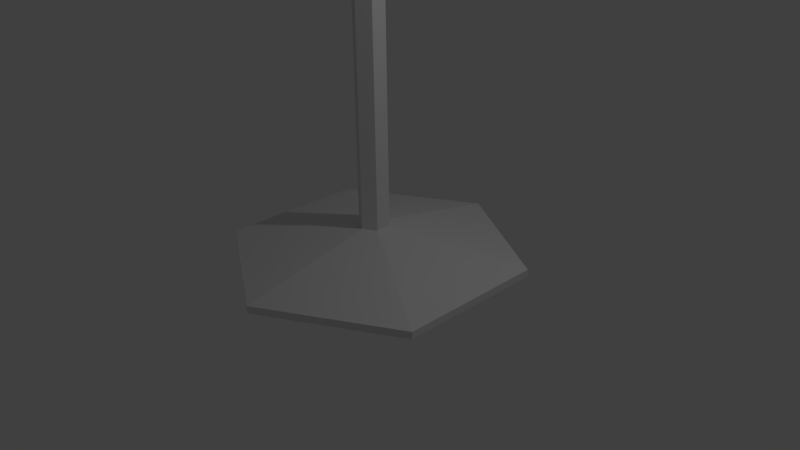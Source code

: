 # Source: verre.blend  (saved by Blender 2.76.0; exported with 4.5.12 LTS)
import bpy
from mathutils import Matrix  # noqa: F401  (used for matrix-valued properties, if any)

bpy.ops.wm.read_factory_settings(use_empty=True)
scene = bpy.context.scene
scene.name = 'Scene'

# ---- collections
col_collection_1 = bpy.data.collections.new('Collection 1'); scene.collection.children.link(col_collection_1)

# ---- world
world_world = bpy.data.worlds.new('World'); scene.world = world_world
world_world.color = (0.05088, 0.05088, 0.05088)
world_world.use_sun_shadow = False
world_world.sun_shadow_jitter_overblur = 0.0
world_world.cycles.sampling_method = 'MANUAL'
world_world.cycles.sample_map_resolution = 256

# ---- cameras
cam_camera = bpy.data.cameras.new('Camera')
cam_camera.clip_end = 100.0
cam_camera.lens = 35.0
cam_camera.sensor_width = 32.0
cam_camera.sensor_height = 18.0
cam_camera.ortho_scale = 7.314
cam_camera.dof.focus_distance = 0.0
cam_camera.dof.aperture_fstop = 128.0

# ---- lights
light_lamp = bpy.data.lights.new('Lamp', 'POINT')
light_lamp.transmission_factor = 0.0
light_lamp.cutoff_distance = 30.0
light_lamp.energy = 100.0
light_lamp.shadow_buffer_clip_start = 1.001
light_lamp.shadow_soft_size = 0.1
light_lamp.shadow_maximum_resolution = 0.006
light_lamp.use_absolute_resolution = True
light_lamp.cycles.use_multiple_importance_sampling = False

# ---- meshes
me_cylinder = bpy.data.meshes.new('Cylinder')
me_cylinder.from_pydata([(-2.478, 1.446, -4.076), (-2.478, 1.446, 1.97), (-2.478, -1.493, -4.076), (-2.478, -1.493, 1.97), (0.06761, -2.963, -4.076), (0.06761, -2.963, 1.97), (2.613, -1.493, -4.076), (2.613, -1.493, 1.97), (2.613, 1.446, -4.076), (2.613, 1.446, 1.97), (0.06761, 2.916, -4.076), (0.06761, 2.916, 1.97), (-0.1925, -0.1736, -26.62), (0.06761, -0.3237, -26.62), (0.06761, 0.2769, -26.62), (-0.1925, 0.1268, -26.62), (0.3277, 0.1268, -26.62), (0.3277, -0.1736, -26.62), (-0.1925, -0.1736, -269.9), (0.06761, -0.3237, -269.9), (0.06761, 0.2769, -269.9), (-0.1925, 0.1268, -269.9), (0.3277, 0.1268, -269.9), (0.3277, -0.1736, -269.9), (-1.674, -1.029, -295.0), (0.06761, -2.035, -295.0), (0.06761, 1.988, -295.0), (-1.674, 0.9822, -295.0), (1.809, 0.9822, -295.0), (1.809, -1.029, -295.0), (-2.995, -1.792, -483.6), (0.06761, -3.56, -483.6), (0.06761, 3.513, -483.6), (-2.995, 1.745, -483.6), (3.13, 1.745, -483.6), (3.13, -1.792, -483.6), (0.06761, -3.404, -341.4), (-2.86, -1.714, -341.4), (2.995, -1.714, -341.4), (0.06761, 3.357, -341.4), (2.995, 1.667, -341.4), (-2.86, 1.667, -341.4), (0.06761, -3.968, -386.5), (3.483, -1.996, -386.5), (0.06761, 3.921, -386.5), (-3.348, 1.949, -386.5), (-3.348, -1.996, -386.5), (3.483, 1.949, -386.5), (0.06761, -4.044, -431.5), (3.55, -2.034, -431.5), (0.06761, 3.997, -431.5), (-3.414, 1.987, -431.5), (-3.414, -2.034, -431.5), (3.55, 1.987, -431.5)], [], [(11, 10, 8, 9), (7, 6, 4, 5), (9, 8, 6, 7), (5, 4, 2, 3), (1, 0, 10, 11), (5, 3, 1, 11, 9, 7), (3, 2, 0, 1), (0, 2, 12, 15), (15, 12, 18, 21), (10, 0, 15, 14), (2, 4, 13, 12), (6, 8, 16, 17), (4, 6, 17, 13), (8, 10, 14, 16), (20, 21, 27, 26), (12, 13, 19, 18), (13, 17, 23, 19), (16, 14, 20, 22), (14, 15, 21, 20), (17, 16, 22, 23), (52, 48, 31, 30), (23, 22, 28, 29), (21, 18, 24, 27), (18, 19, 25, 24), (19, 23, 29, 25), (22, 20, 26, 28), (48, 49, 35, 31), (53, 50, 32, 34), (50, 51, 33, 32), (49, 53, 34, 35), (51, 52, 30, 33), (27, 24, 37, 41), (29, 28, 40, 38), (26, 27, 41, 39), (28, 26, 39, 40), (25, 29, 38, 36), (24, 25, 36, 37), (41, 37, 46, 45), (38, 40, 47, 43), (39, 41, 45, 44), (40, 39, 44, 47), (36, 38, 43, 42), (37, 36, 42, 46), (45, 46, 52, 51), (43, 47, 53, 49), (44, 45, 51, 50), (47, 44, 50, 53), (42, 43, 49, 48), (46, 42, 48, 52), (18, 21, 20, 22, 23, 19)])
me_cylinder.use_remesh_preserve_volume = False
me_cylinder.use_remesh_preserve_attributes = False
me_cylinder.use_mirror_vertex_groups = False
me_cylinder.update()

# ---- objects
ob_cylinder = bpy.data.objects.new('Cylinder', me_cylinder)
ob_lamp = bpy.data.objects.new('Lamp', light_lamp)
ob_camera = bpy.data.objects.new('Camera', cam_camera)

# ---- transforms, parenting, visibility, modifiers, constraints
ob_cylinder.location = (0.0, 0.0, 0.02511)
ob_cylinder.scale = (0.6672, 0.6672, -0.01613)
ob_cylinder.lineart.crease_threshold = 0.0
ob_lamp.location = (4.076, 1.005, 5.904)
ob_lamp.rotation_euler = (0.6503, 0.05522, 1.866)
ob_lamp.lock_rotations_4d = False
ob_lamp.empty_display_type = 'ARROWS'
ob_lamp.color = (0.0, 0.0, 0.0, 0.0)
ob_lamp.lineart.crease_threshold = 0.0
ob_camera.location = (7.481, -6.508, 5.344)
ob_camera.rotation_euler = (1.109, 0.01082, 0.8149)
ob_camera.lock_rotations_4d = False
ob_camera.empty_display_type = 'ARROWS'
ob_camera.color = (0.0, 0.0, 0.0, 0.0)
ob_camera.display_type = 'WIRE'
ob_camera.lineart.crease_threshold = 0.0

# ---- collection membership
col_collection_1.objects.link(ob_cylinder)
col_collection_1.objects.link(ob_lamp)
col_collection_1.objects.link(ob_camera)

# ---- scene / render settings (as saved in the file)
scene.camera = ob_camera
scene.frame_start = 1; scene.frame_end = 250; scene.frame_set(1)
scene.render.engine = 'BLENDER_EEVEE_NEXT'
scene.render.resolution_percentage = 50
scene.render.dither_intensity = 0.0
scene.cycles.use_denoising = False
scene.cycles.samples = 10
scene.cycles.sampling_pattern = 'TABULATED_SOBOL'
scene.cycles.light_sampling_threshold = 0.0
scene.cycles.use_adaptive_sampling = False
scene.cycles.use_light_tree = False
scene.cycles.blur_glossy = 0.0
scene.cycles.pixel_filter_type = 'GAUSSIAN'
scene.cycles.sample_clamp_indirect = 0.0
scene.view_settings.view_transform = 'Standard'
bpy.context.view_layer.update()
